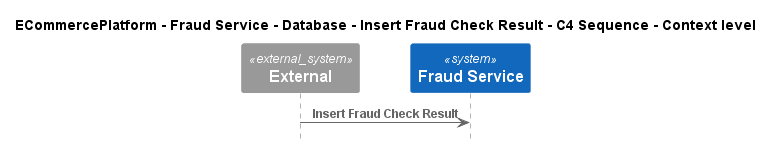

The diagram above was rendered by PlantUML. Its source (embedded in the PNG):
@startuml
!include ..\..\..\..\..\..\..\.c4s\C4_Sequence.puml

title ECommercePlatform - Fraud Service - Database - Insert Fraud Check Result - C4 Sequence - Context level

System_Ext(C4InterFlow.SoftwareSystems.ExternalSystem, "External", "")
System(ECommercePlatform.SoftwareSystems.FraudService, "Fraud Service", "")

Rel(C4InterFlow.SoftwareSystems.ExternalSystem, ECommercePlatform.SoftwareSystems.FraudService, "Insert Fraud Check Result")


@enduml